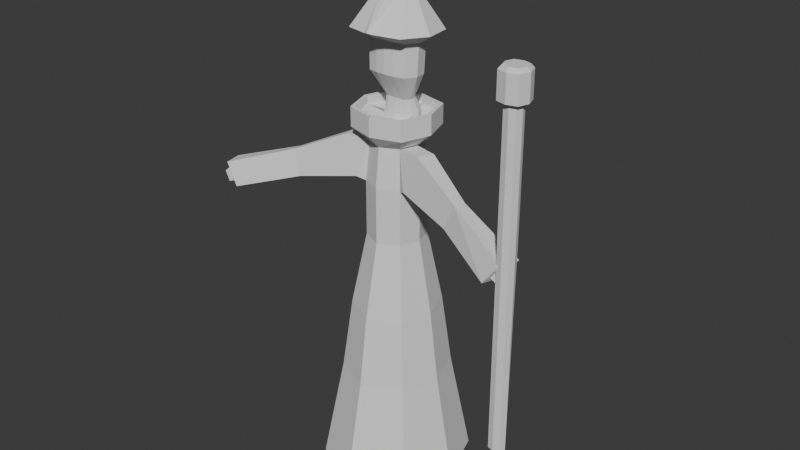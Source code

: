 # Source: Wizard_Pre_Rig.blend  (saved by Blender 4.3.34; exported with 4.5.12 LTS)
import bpy
from mathutils import Matrix  # noqa: F401  (used for matrix-valued properties, if any)

bpy.ops.wm.read_factory_settings(use_empty=True)
scene = bpy.context.scene
scene.name = 'Scene'

# ---- collections
col_collection = bpy.data.collections.new('Collection'); scene.collection.children.link(col_collection)

# ---- world
world_world = bpy.data.worlds.new('World'); scene.world = world_world
world_world.use_nodes = True; world_world.node_tree.nodes.clear()
_N = world_world.node_tree.nodes; _L = world_world.node_tree.links
n0 = _N.new('ShaderNodeOutputWorld'); n0.name = 'World Output'; n0.location = (300, 300)
n1 = _N.new('ShaderNodeBackground'); n1.name = 'Background'; n1.location = (10, 300)
n1.inputs[0].default_value = (0.05088, 0.05088, 0.05088, 1.0)
_L.new(n1.outputs[0], n0.inputs[0])
n0.is_active_output = True
world_world.color = (0.05088, 0.05088, 0.05088)
world_world.sun_shadow_jitter_overblur = 0.0

# ---- meshes
me_cube_007 = bpy.data.meshes.new('Cube.007')
me_cube_007.from_pydata([(1.0, -1.0, -1.0), (0.7194, -0.7194, 1.0), (1.0, 1.0, -1.0), (0.7194, 0.7194, 1.0), (1.325, 0.0, -1.0), (0.9533, 0.0, 1.0), (0.0, 1.467, -1.0), (0.0, 1.056, 1.0), (0.0, -1.467, -1.0), (0.0, -1.056, 1.0), (0.0, 0.0, -1.0), (0.0, 0.8598, 2.347), (0.5859, 0.5859, 2.347), (0.7764, 2.563e-09, 2.347), (0.5859, -0.5859, 2.347), (0.0, -0.8598, 2.347), (0.0, 0.5636, 3.738), (0.3841, 0.3841, 3.738), (0.5089, -6.001e-10, 3.738), (0.3841, -0.3841, 3.738), (0.0, -0.5636, 3.738), (0.0, 0.5636, 4.776), (0.3841, 0.3841, 4.776), (0.5089, -6.001e-10, 4.776), (0.3841, -0.3841, 4.776), (0.0, -0.5636, 4.776), (0.0, 0.4858, 5.531), (0.3311, 0.3311, 5.531), (0.4387, -1.48e-09, 5.531), (0.3311, -0.3311, 5.531), (0.0, -0.4858, 5.531), (0.6428, -0.09469, 4.798), (0.0, 0.6951, 5.785), (0.5549, 0.5549, 5.785), (0.7353, -3.488e-11, 5.785), (0.5549, -0.5549, 5.785), (0.0, -0.7238, 5.785), (0.0, 0.6951, 6.009), (0.5282, -0.4788, 4.847), (0.8778, -0.09469, 5.518), (0.779, -0.4257, 5.56), (1.686, -0.5042, 4.597), (1.611, -0.7556, 4.629), (1.84, -0.5042, 5.068), (1.775, -0.7209, 5.096), (2.908, -0.9335, 4.327), (2.841, -1.158, 4.341), (3.06, -0.9335, 4.555), (3.003, -1.123, 4.568), (2.882, -0.8406, 4.241), (2.755, -1.265, 4.267), (3.141, -0.8406, 4.63), (3.032, -1.206, 4.654), (3.081, -1.015, 4.251), (3.032, -1.182, 4.261), (3.194, -1.015, 4.42), (3.152, -1.156, 4.429), (0.0, 0.6951, 5.98), (0.5549, 0.5549, 5.98), (0.7353, -3.488e-11, 5.98), (0.5549, -0.5549, 5.98), (0.0, -0.7238, 5.98), (0.4983, 0.5049, 6.009), (0.6625, -3.488e-11, 6.009), (0.4983, -0.5049, 6.009), (0.0, -0.7238, 6.009), (0.5549, 0.5549, 6.009), (0.0692, 0.5864, 6.009), (0.7353, -3.488e-11, 6.009), (0.5549, -0.5549, 6.009), (0.0692, -3.488e-11, 6.009), (0.0692, -0.6151, 6.009), (0.0, 0.6951, 6.151), (0.5549, 0.5549, 6.151), (0.7353, -3.488e-11, 6.151), (0.5549, -0.5549, 6.151), (0.0, -0.7238, 6.151), (0.0692, 0.5864, 6.151), (0.4983, 0.5049, 6.151), (0.6625, -3.488e-11, 6.151), (0.4983, -0.5049, 6.151), (0.0692, -0.6151, 6.151), (0.0692, -3.488e-11, 6.009), (0.6625, -3.488e-11, 6.009), (0.0692, 0.5864, 6.009), (0.4983, 0.5049, 6.009), (0.0, 0.268, 5.554), (0.259, 0.2208, 5.554), (0.245, 0.2068, 5.752), (0.0, 0.2475, 5.752), (0.1761, 0.1197, 5.878), (0.3322, 0.1197, 5.878), (0.1761, 0.3053, 5.878), (0.1761, -0.06592, 5.878), (0.2891, -0.01313, 5.878), (0.0, 0.3339, 5.878), (0.0, -0.09453, 5.878), (0.1761, 0.1197, 5.878), (0.3322, 0.1197, 5.878), (0.1761, 0.3053, 5.878), (0.2891, 0.2526, 5.878), (0.0, 0.3019, 5.695), (0.2649, 0.2546, 5.695), (0.251, 0.2407, 5.894), (0.0, 0.2814, 5.894), (0.1821, 0.1536, 6.02), (0.3382, 0.1536, 6.02), (0.1821, 0.3392, 6.02), (0.1821, -0.03205, 6.02), (0.295, 0.02073, 6.02), (0.0, 0.3678, 6.02), (0.1821, 0.154, 6.055), (0.0, -0.06066, 6.02), (0.1821, 0.1536, 6.02), (0.3382, 0.1536, 6.02), (0.1821, 0.3392, 6.02), (0.295, 0.2864, 6.02), (0.1821, 0.1536, 6.02), (0.3382, 0.1536, 6.02), (0.1821, 0.3392, 6.02), (0.1821, -0.03205, 6.02), (0.295, 0.02073, 6.02), (0.0, 0.3678, 6.02), (0.0, -0.06066, 6.02), (0.1821, 0.1536, 6.02), (0.3382, 0.1536, 6.02), (0.1821, 0.3392, 6.02), (0.295, 0.2864, 6.02), (0.3382, 0.154, 6.055), (0.1821, 0.3348, 6.097), (0.1821, -0.02685, 6.013), (0.295, 0.02457, 6.025), (0.0, 0.3627, 6.104), (0.2119, -0.01649, 6.762), (0.0, -0.05471, 6.007), (0.1821, 0.154, 6.055), (0.3382, 0.154, 6.055), (0.1821, 0.3348, 6.097), (0.295, 0.2834, 6.085), (0.1818, 0.1024, 6.305), (0.2754, 0.1024, 6.305), (0.1818, 0.2109, 6.33), (0.1818, -0.00606, 6.28), (0.2495, 0.02479, 6.287), (0.0, 0.2276, 6.334), (0.2318, 0.003459, 7.337), (0.0, -0.02278, 6.276), (0.1818, 0.1024, 6.305), (0.2754, 0.1024, 6.305), (0.1818, 0.2109, 6.33), (0.2495, 0.1801, 6.323), (0.4718, -0.05323, 6.754), (0.2552, 0.2926, 6.75), (0.1685, -0.3255, 6.774), (0.3689, -0.2642, 6.765), (0.0, 0.3703, 6.755), (0.1785, -0.009294, 7.524), (0.0, -0.3431, 6.782), (0.2119, -0.01649, 6.762), (0.4718, -0.05323, 6.754), (0.2552, 0.2926, 6.75), (0.4309, 0.1781, 6.748), (0.4917, -0.03328, 7.329), (0.2751, 0.3125, 7.325), (0.1884, -0.3056, 7.348), (0.3888, -0.2443, 7.34), (0.0, 0.3902, 7.329), (0.0, -0.3231, 7.357), (0.2318, 0.003459, 7.337), (0.4917, -0.03328, 7.329), (0.2751, 0.3125, 7.325), (0.4508, 0.1981, 7.323), (0.7684, -0.09266, 7.507), (0.2768, 0.6921, 7.498), (0.08015, -0.7107, 7.551), (0.5348, -0.5715, 7.531), (-9.429e-10, 0.8685, 7.508), (0.2263, 0.06317, 8.418), (-9.429e-10, -0.7504, 7.57), (0.1785, -0.009294, 7.524), (0.7684, -0.09266, 7.507), (0.2768, 0.6921, 7.498), (0.6755, 0.4323, 7.493), (0.2064, 0.03912, 8.037), (0.4336, 0.006999, 8.031), (0.2443, 0.3093, 8.027), (0.1685, -0.2311, 8.048), (0.3436, -0.1775, 8.04), (1.07e-10, 0.3773, 8.031), (2.805e-09, 0.09099, 8.795), (1.07e-10, -0.2464, 8.055), (0.2064, 0.03912, 8.037), (0.4336, 0.006999, 8.031), (0.2443, 0.3093, 8.027), (0.3979, 0.2092, 8.025), (0.3305, 0.04844, 8.415), (0.2437, 0.1871, 8.413), (0.209, -0.06074, 8.423), (0.2893, -0.03616, 8.419), (1.07e-10, 0.2183, 8.415), (1.07e-10, -0.06776, 8.426), (0.2263, 0.06317, 8.418), (0.3305, 0.04844, 8.415), (0.2437, 0.1871, 8.413), (0.3141, 0.1412, 8.413), (-1.0, -1.0, -1.0), (-0.7194, -0.7194, 1.0), (-1.0, 1.0, -1.0), (-0.7194, 0.7194, 1.0), (-1.325, 0.0, -1.0), (-0.9533, 0.0, 1.0), (-0.5859, 0.5859, 2.347), (-0.7764, 2.563e-09, 2.347), (-0.5859, -0.5859, 2.347), (-0.3841, 0.3841, 3.738), (-0.5089, -6.001e-10, 3.738), (-0.3841, -0.3841, 3.738), (-0.3841, 0.3841, 4.776), (-0.5089, -6.001e-10, 4.776), (-0.3841, -0.3841, 4.776), (-0.3311, 0.3311, 5.531), (-0.4387, -1.48e-09, 5.531), (-0.3311, -0.3311, 5.531), (-0.6428, -0.09469, 4.798), (-0.5549, 0.5549, 5.785), (-0.7353, -3.488e-11, 5.785), (-0.5549, -0.5549, 5.785), (-0.5282, -0.4788, 4.847), (-0.8778, -0.09469, 5.518), (-0.779, -0.4257, 5.56), (-1.686, -0.5042, 4.597), (-1.611, -0.7556, 4.629), (-1.84, -0.5042, 5.068), (-1.775, -0.7209, 5.096), (-2.908, -0.9335, 4.327), (-2.841, -1.158, 4.341), (-3.06, -0.9335, 4.555), (-3.003, -1.123, 4.568), (-2.882, -0.8406, 4.241), (-2.755, -1.265, 4.267), (-3.141, -0.8406, 4.63), (-3.032, -1.206, 4.654), (-3.081, -1.015, 4.251), (-3.032, -1.182, 4.261), (-3.194, -1.015, 4.42), (-3.152, -1.156, 4.429), (-0.5549, 0.5549, 5.98), (-0.7353, -3.488e-11, 5.98), (-0.5549, -0.5549, 5.98), (-0.4983, 0.5049, 6.009), (-0.6625, -3.488e-11, 6.009), (-0.4983, -0.5049, 6.009), (-0.5549, 0.5549, 6.009), (-0.0692, 0.5864, 6.009), (-0.7353, -3.488e-11, 6.009), (-0.5549, -0.5549, 6.009), (-0.0692, -3.488e-11, 6.009), (-0.0692, -0.6151, 6.009), (-0.5549, 0.5549, 6.151), (-0.7353, -3.488e-11, 6.151), (-0.5549, -0.5549, 6.151), (-0.0692, 0.5864, 6.151), (-0.4983, 0.5049, 6.151), (-0.6625, -3.488e-11, 6.151), (-0.4983, -0.5049, 6.151), (-0.0692, -0.6151, 6.151), (-0.0692, -3.488e-11, 6.009), (-0.6625, -3.488e-11, 6.009), (-0.0692, 0.5864, 6.009), (-0.4983, 0.5049, 6.009), (-0.259, 0.2208, 5.554), (-0.245, 0.2068, 5.752), (-0.1761, 0.1197, 5.878), (-0.3322, 0.1197, 5.878), (-0.1761, 0.3053, 5.878), (-0.1761, -0.06592, 5.878), (-0.2891, -0.01313, 5.878), (-0.1761, 0.1197, 5.878), (-0.3322, 0.1197, 5.878), (-0.1761, 0.3053, 5.878), (-0.2891, 0.2526, 5.878), (-0.2649, 0.2546, 5.695), (-0.251, 0.2407, 5.894), (-0.1821, 0.1536, 6.02), (-0.3382, 0.1536, 6.02), (-0.1821, 0.3392, 6.02), (-0.1821, -0.03205, 6.02), (-0.295, 0.02073, 6.02), (-0.1821, 0.154, 6.055), (-0.1821, 0.1536, 6.02), (-0.3382, 0.1536, 6.02), (-0.1821, 0.3392, 6.02), (-0.295, 0.2864, 6.02), (-0.1821, 0.1536, 6.02), (-0.3382, 0.1536, 6.02), (-0.1821, 0.3392, 6.02), (-0.1821, -0.03205, 6.02), (-0.295, 0.02073, 6.02), (-0.1821, 0.1536, 6.02), (-0.3382, 0.1536, 6.02), (-0.1821, 0.3392, 6.02), (-0.295, 0.2864, 6.02), (-0.3382, 0.154, 6.055), (-0.1821, 0.3348, 6.097), (-0.1821, -0.02685, 6.013), (-0.295, 0.02457, 6.025), (-0.2119, -0.01649, 6.762), (-0.1821, 0.154, 6.055), (-0.3382, 0.154, 6.055), (-0.1821, 0.3348, 6.097), (-0.295, 0.2834, 6.085), (-0.1818, 0.1024, 6.305), (-0.2754, 0.1024, 6.305), (-0.1818, 0.2109, 6.33), (-0.1818, -0.00606, 6.28), (-0.2495, 0.02479, 6.287), (-0.2318, 0.003459, 7.337), (-0.1818, 0.1024, 6.305), (-0.2754, 0.1024, 6.305), (-0.1818, 0.2109, 6.33), (-0.2495, 0.1801, 6.323), (-0.4718, -0.05323, 6.754), (-0.2552, 0.2926, 6.75), (-0.1685, -0.3255, 6.774), (-0.3689, -0.2642, 6.765), (-0.1785, -0.009294, 7.524), (-0.2119, -0.01649, 6.762), (-0.4718, -0.05323, 6.754), (-0.2552, 0.2926, 6.75), (-0.4309, 0.1781, 6.748), (-0.4917, -0.03328, 7.329), (-0.2751, 0.3125, 7.325), (-0.1884, -0.3056, 7.348), (-0.3888, -0.2443, 7.34), (-0.2318, 0.003459, 7.337), (-0.4917, -0.03328, 7.329), (-0.2751, 0.3125, 7.325), (-0.4508, 0.1981, 7.323), (-0.7684, -0.09266, 7.507), (-0.2768, 0.6921, 7.498), (-0.08015, -0.7107, 7.551), (-0.5348, -0.5715, 7.531), (-0.2263, 0.06317, 8.418), (-0.1785, -0.009294, 7.524), (-0.7684, -0.09266, 7.507), (-0.2768, 0.6921, 7.498), (-0.6755, 0.4323, 7.493), (-0.2064, 0.03912, 8.037), (-0.4336, 0.006999, 8.031), (-0.2443, 0.3093, 8.027), (-0.1685, -0.2311, 8.048), (-0.3436, -0.1775, 8.04), (-0.2064, 0.03912, 8.037), (-0.4336, 0.006999, 8.031), (-0.2443, 0.3093, 8.027), (-0.3979, 0.2092, 8.025), (-0.3305, 0.04844, 8.415), (-0.2437, 0.1871, 8.413), (-0.209, -0.06074, 8.423), (-0.2893, -0.03616, 8.419), (-0.2263, 0.06317, 8.418), (-0.3305, 0.04844, 8.415), (-0.2437, 0.1871, 8.413), (-0.3141, 0.1412, 8.413)], [], [(6, 7, 3, 2), (4, 5, 1, 0), (10, 4, 0, 8), (1, 5, 13, 14), (6, 2, 4, 10), (2, 3, 5, 4), (9, 1, 14, 15), (3, 7, 11, 12), (0, 1, 9, 8), (14, 13, 18, 19), (5, 3, 12, 13), (19, 18, 23, 24), (20, 19, 24, 25), (17, 16, 21, 22), (13, 12, 17, 18), (12, 11, 16, 17), (15, 14, 19, 20), (63, 70, 90, 91), (23, 22, 27, 28), (18, 17, 22, 23), (29, 28, 34, 35), (30, 29, 35, 36), (27, 26, 32, 33), (25, 24, 29, 30), (23, 28, 39, 31), (36, 35, 60, 61), (35, 34, 59, 60), (28, 27, 33, 34), (39, 40, 44, 43), (24, 23, 31, 38), (28, 29, 40, 39), (29, 24, 38, 40), (44, 42, 50, 52), (38, 31, 41, 42), (40, 38, 42, 44), (31, 39, 43, 41), (47, 48, 56, 55), (41, 43, 51, 49), (43, 44, 52, 51), (42, 41, 49, 50), (45, 46, 50, 49), (47, 45, 49, 51), (48, 47, 51, 52), (46, 48, 52, 50), (54, 53, 55, 56), (46, 45, 53, 54), (48, 46, 54, 56), (45, 47, 55, 53), (59, 58, 66, 68), (61, 60, 69, 65), (34, 33, 58, 59), (33, 32, 57, 58), (67, 70, 82, 84), (67, 37, 95, 92), (58, 57, 37, 66), (60, 59, 68, 69), (68, 66, 73, 74), (62, 63, 79, 78), (69, 68, 74, 75), (63, 64, 80, 79), (26, 27, 88, 89), (83, 85, 100, 98), (77, 78, 73, 72), (79, 80, 75, 74), (78, 79, 74, 73), (80, 81, 76, 75), (37, 67, 77, 72), (64, 71, 81, 80), (71, 65, 76, 81), (67, 62, 78, 77), (66, 37, 72, 73), (65, 69, 75, 76), (22, 21, 86, 87), (70, 63, 83, 82), (63, 62, 85, 83), (62, 67, 84, 85), (89, 88, 103, 104), (98, 100, 116, 114), (100, 99, 115, 116), (88, 87, 102, 103), (93, 94, 109, 108), (64, 63, 91, 94), (70, 67, 92, 90), (82, 83, 98, 97), (27, 22, 87, 88), (65, 71, 93, 96), (71, 64, 94, 93), (84, 82, 97, 99), (85, 84, 99, 100), (102, 101, 104, 103), (108, 109, 121, 120), (107, 110, 122, 119), (106, 105, 117, 118), (113, 114, 125, 124), (92, 95, 110, 107), (91, 90, 105, 106), (96, 93, 108, 112), (90, 92, 107, 105), (97, 98, 114, 113), (94, 91, 106, 109), (87, 86, 101, 102), (99, 97, 113, 115), (119, 122, 132, 129), (118, 117, 111, 128), (124, 125, 136, 135), (121, 118, 128, 131), (115, 113, 124, 126), (105, 107, 119, 117), (112, 108, 120, 123), (116, 115, 126, 127), (114, 116, 127, 125), (109, 106, 118, 121), (135, 136, 148, 147), (131, 128, 140, 143), (128, 111, 139, 140), (136, 138, 150, 148), (120, 121, 131, 130), (126, 124, 135, 137), (117, 119, 129, 111), (123, 120, 130, 134), (127, 126, 137, 138), (125, 127, 138, 136), (148, 150, 161, 159), (150, 149, 160, 161), (146, 142, 153, 157), (139, 141, 152, 133), (129, 132, 144, 141), (130, 131, 143, 142), (137, 135, 147, 149), (111, 129, 141, 139), (134, 130, 142, 146), (138, 137, 149, 150), (157, 153, 164, 167), (133, 152, 163, 145), (160, 158, 168, 170), (153, 154, 165, 164), (143, 140, 151, 154), (147, 148, 159, 158), (140, 139, 133, 151), (141, 144, 155, 152), (142, 143, 154, 153), (149, 147, 158, 160), (164, 165, 175, 174), (163, 166, 176, 173), (162, 145, 156, 172), (168, 169, 180, 179), (161, 160, 170, 171), (159, 161, 171, 169), (151, 133, 145, 162), (154, 151, 162, 165), (158, 159, 169, 168), (152, 155, 166, 163), (174, 175, 187, 186), (173, 176, 188, 185), (172, 156, 183, 184), (179, 180, 192, 191), (170, 168, 179, 181), (145, 163, 173, 156), (167, 164, 174, 178), (171, 170, 181, 182), (169, 171, 182, 180), (165, 162, 172, 175), (191, 192, 202, 201), (187, 184, 195, 198), (192, 194, 204, 202), (194, 193, 203, 204), (181, 179, 191, 193), (156, 173, 185, 183), (178, 174, 186, 190), (182, 181, 193, 194), (180, 182, 194, 192), (175, 172, 184, 187), (202, 204, 189), (204, 203, 189), (200, 197, 189), (177, 196, 189), (184, 183, 177, 195), (185, 188, 199, 196), (186, 187, 198, 197), (193, 191, 201, 203), (183, 185, 196, 177), (190, 186, 197, 200), (198, 195, 189), (201, 202, 189), (196, 199, 189), (195, 177, 189), (197, 198, 189), (203, 201, 189), (6, 207, 208, 7), (209, 205, 206, 210), (10, 8, 205, 209), (206, 213, 212, 210), (6, 10, 209, 207), (207, 209, 210, 208), (9, 15, 213, 206), (208, 211, 11, 7), (205, 8, 9, 206), (213, 216, 215, 212), (210, 212, 211, 208), (216, 219, 218, 215), (20, 25, 219, 216), (214, 217, 21, 16), (212, 215, 214, 211), (211, 214, 16, 11), (15, 20, 216, 213), (250, 273, 272, 256), (218, 221, 220, 217), (215, 218, 217, 214), (222, 226, 225, 221), (30, 36, 226, 222), (220, 224, 32, 26), (25, 30, 222, 219), (218, 223, 228, 221), (36, 61, 248, 226), (226, 248, 247, 225), (221, 225, 224, 220), (228, 232, 233, 229), (219, 227, 223, 218), (221, 228, 229, 222), (222, 229, 227, 219), (233, 241, 239, 231), (227, 231, 230, 223), (229, 233, 231, 227), (223, 230, 232, 228), (236, 244, 245, 237), (230, 238, 240, 232), (232, 240, 241, 233), (231, 239, 238, 230), (234, 238, 239, 235), (236, 240, 238, 234), (237, 241, 240, 236), (235, 239, 241, 237), (243, 245, 244, 242), (235, 243, 242, 234), (237, 245, 243, 235), (234, 242, 244, 236), (247, 254, 252, 246), (61, 65, 255, 248), (225, 247, 246, 224), (224, 246, 57, 32), (253, 268, 266, 256), (253, 274, 95, 37), (246, 252, 37, 57), (248, 255, 254, 247), (254, 259, 258, 252), (249, 262, 263, 250), (255, 260, 259, 254), (250, 263, 264, 251), (26, 89, 271, 220), (267, 278, 280, 269), (261, 72, 258, 262), (263, 259, 260, 264), (262, 258, 259, 263), (264, 260, 76, 265), (37, 72, 261, 253), (251, 264, 265, 257), (257, 265, 76, 65), (253, 261, 262, 249), (252, 258, 72, 37), (65, 76, 260, 255), (217, 270, 86, 21), (256, 266, 267, 250), (250, 267, 269, 249), (249, 269, 268, 253), (89, 104, 282, 271), (278, 290, 292, 280), (280, 292, 291, 279), (271, 282, 281, 270), (275, 286, 287, 276), (251, 276, 273, 250), (256, 272, 274, 253), (266, 277, 278, 267), (220, 271, 270, 217), (65, 96, 275, 257), (257, 275, 276, 251), (268, 279, 277, 266), (269, 280, 279, 268), (281, 282, 104, 101), (286, 296, 297, 287), (285, 295, 122, 110), (284, 294, 293, 283), (289, 298, 299, 290), (274, 285, 110, 95), (273, 284, 283, 272), (96, 112, 286, 275), (272, 283, 285, 274), (277, 289, 290, 278), (276, 287, 284, 273), (270, 281, 101, 86), (279, 291, 289, 277), (295, 303, 132, 122), (294, 302, 288, 293), (298, 307, 308, 299), (297, 305, 302, 294), (291, 300, 298, 289), (283, 293, 295, 285), (112, 123, 296, 286), (292, 301, 300, 291), (290, 299, 301, 292), (287, 297, 294, 284), (307, 317, 318, 308), (305, 315, 312, 302), (302, 312, 311, 288), (308, 318, 320, 310), (296, 304, 305, 297), (300, 309, 307, 298), (293, 288, 303, 295), (123, 134, 304, 296), (301, 310, 309, 300), (299, 308, 310, 301), (318, 327, 329, 320), (320, 329, 328, 319), (146, 157, 323, 314), (311, 306, 322, 313), (303, 313, 144, 132), (304, 314, 315, 305), (309, 319, 317, 307), (288, 311, 313, 303), (134, 146, 314, 304), (310, 320, 319, 309), (157, 167, 332, 323), (306, 316, 331, 322), (328, 336, 334, 326), (323, 332, 333, 324), (315, 324, 321, 312), (317, 326, 327, 318), (312, 321, 306, 311), (313, 322, 155, 144), (314, 323, 324, 315), (319, 328, 326, 317), (332, 340, 341, 333), (331, 339, 176, 166), (330, 338, 325, 316), (334, 343, 344, 335), (329, 337, 336, 328), (327, 335, 337, 329), (321, 330, 316, 306), (324, 333, 330, 321), (326, 334, 335, 327), (322, 331, 166, 155), (340, 350, 351, 341), (339, 349, 188, 176), (338, 348, 347, 325), (343, 352, 353, 344), (336, 345, 343, 334), (316, 325, 339, 331), (167, 178, 340, 332), (337, 346, 345, 336), (335, 344, 346, 337), (333, 341, 338, 330), (352, 360, 361, 353), (351, 359, 356, 348), (353, 361, 363, 355), (355, 363, 362, 354), (345, 354, 352, 343), (325, 347, 349, 339), (178, 190, 350, 340), (346, 355, 354, 345), (344, 353, 355, 346), (341, 351, 348, 338), (361, 189, 363), (363, 189, 362), (200, 189, 358), (342, 189, 357), (348, 356, 342, 347), (349, 357, 199, 188), (350, 358, 359, 351), (354, 362, 360, 352), (347, 342, 357, 349), (190, 200, 358, 350), (359, 189, 356), (360, 189, 361), (357, 189, 199), (356, 189, 342), (358, 189, 359), (362, 189, 360)])
_uv = me_cube_007.uv_layers.new(name='UVMap')
_uv.uv.foreach_set('vector', [0.375, 0.375, 0.625, 0.375, 0.625, 0.5, 0.375, 0.5, 0.375, 0.625, 0.625, 0.625, 0.625, 0.75, 0.375, 0.75, 0.25, 0.625, 0.375, 0.625, 0.375, 0.75, 0.25, 0.75, 0.625, 0.75, 0.625, 0.625, 0.625, 0.625, 0.625, 0.75, 0.25, 0.5, 0.375, 0.5, 0.375, 0.625, 0.25, 0.625, 0.375, 0.5, 0.625, 0.5, 0.625, 0.625, 0.375, 0.625, 0.625, 0.875, 0.625, 0.75, 0.625, 0.75, 0.625, 0.875, 0.625, 0.5, 0.625, 0.375, 0.625, 0.375, 0.625, 0.5, 0.375, 0.75, 0.625, 0.75, 0.625, 0.875, 0.375, 0.875, 0.625, 0.75, 0.625, 0.625, 0.625, 0.625, 0.625, 0.75, 0.625, 0.625, 0.625, 0.5, 0.625, 0.5, 0.625, 0.625, 0.625, 0.75, 0.625, 0.625, 0.625, 0.625, 0.625, 0.75, 0.625, 0.875, 0.625, 0.75, 0.625, 0.75, 0.625, 0.875, 0.625, 0.5, 0.625, 0.375, 0.625, 0.375, 0.625, 0.5, 0.625, 0.625, 0.625, 0.5, 0.625, 0.5, 0.625, 0.625, 0.625, 0.5, 0.625, 0.375, 0.625, 0.375, 0.625, 0.5, 0.625, 0.875, 0.625, 0.75, 0.625, 0.75, 0.625, 0.875, 0.6374, 0.625, 0.7382, 0.625, 0.7382, 0.625, 0.6374, 0.625, 0.625, 0.625, 0.625, 0.5, 0.625, 0.5, 0.625, 0.625, 0.625, 0.625, 0.625, 0.5, 0.625, 0.5, 0.625, 0.625, 0.625, 0.75, 0.625, 0.625, 0.625, 0.625, 0.625, 0.75, 0.625, 0.875, 0.625, 0.75, 0.625, 0.75, 0.625, 0.875, 0.625, 0.5, 0.625, 0.375, 0.625, 0.375, 0.625, 0.5, 0.625, 0.875, 0.625, 0.75, 0.625, 0.75, 0.625, 0.875, 0.625, 0.625, 0.625, 0.625, 0.625, 0.625, 0.625, 0.625, 0.625, 0.875, 0.625, 0.75, 0.625, 0.75, 0.625, 0.875, 0.625, 0.75, 0.625, 0.625, 0.625, 0.625, 0.625, 0.75, 0.625, 0.625, 0.625, 0.5, 0.625, 0.5, 0.625, 0.625, 0.625, 0.625, 0.625, 0.75, 0.625, 0.75, 0.625, 0.625, 0.625, 0.75, 0.625, 0.625, 0.625, 0.625, 0.625, 0.75, 0.625, 0.625, 0.625, 0.75, 0.625, 0.75, 0.625, 0.625, 0.625, 0.75, 0.625, 0.75, 0.625, 0.75, 0.625, 0.75, 0.625, 0.75, 0.625, 0.75, 0.625, 0.75, 0.625, 0.75, 0.625, 0.75, 0.625, 0.625, 0.625, 0.625, 0.625, 0.75, 0.625, 0.75, 0.625, 0.75, 0.625, 0.75, 0.625, 0.75, 0.625, 0.625, 0.625, 0.625, 0.625, 0.625, 0.625, 0.625, 0.625, 0.6557, 0.625, 0.719, 0.625, 0.719, 0.625, 0.6557, 0.625, 0.625, 0.625, 0.625, 0.625, 0.625, 0.625, 0.625, 0.625, 0.625, 0.625, 0.75, 0.625, 0.75, 0.625, 0.625, 0.625, 0.75, 0.625, 0.625, 0.625, 0.625, 0.625, 0.75, 0.625, 0.6536, 0.625, 0.7212, 0.625, 0.75, 0.625, 0.625, 0.625, 0.6557, 0.625, 0.6536, 0.625, 0.625, 0.625, 0.625, 0.625, 0.719, 0.625, 0.6557, 0.625, 0.625, 0.625, 0.75, 0.625, 0.7212, 0.625, 0.719, 0.625, 0.75, 0.625, 0.75, 0.625, 0.7212, 0.625, 0.6536, 0.625, 0.6557, 0.625, 0.719, 0.625, 0.7212, 0.625, 0.6536, 0.625, 0.6536, 0.625, 0.7212, 0.625, 0.719, 0.625, 0.7212, 0.625, 0.7212, 0.625, 0.719, 0.625, 0.6536, 0.625, 0.6557, 0.625, 0.6557, 0.625, 0.6536, 0.625, 0.625, 0.625, 0.5, 0.625, 0.5, 0.625, 0.625, 0.625, 0.875, 0.625, 0.75, 0.625, 0.75, 0.625, 0.875, 0.625, 0.625, 0.625, 0.5, 0.625, 0.5, 0.625, 0.625, 0.625, 0.5, 0.625, 0.375, 0.625, 0.375, 0.625, 0.5, 0.735, 0.5124, 0.7382, 0.625, 0.7382, 0.625, 0.735, 0.5124, 0.735, 0.5124, 0.75, 0.5, 0.75, 0.5, 0.735, 0.5124, 0.625, 0.5, 0.625, 0.375, 0.625, 0.375, 0.625, 0.5, 0.625, 0.75, 0.625, 0.625, 0.625, 0.625, 0.625, 0.75, 0.625, 0.625, 0.625, 0.5, 0.625, 0.5, 0.625, 0.625, 0.641, 0.516, 0.6374, 0.625, 0.6374, 0.625, 0.641, 0.516, 0.625, 0.75, 0.625, 0.625, 0.625, 0.625, 0.625, 0.75, 0.6374, 0.625, 0.641, 0.734, 0.641, 0.734, 0.6374, 0.625, 0.625, 0.375, 0.625, 0.5, 0.625, 0.5, 0.625, 0.375, 0.6374, 0.625, 0.641, 0.516, 0.641, 0.516, 0.6374, 0.625, 0.735, 0.5124, 0.641, 0.516, 0.625, 0.5, 0.75, 0.5, 0.6374, 0.625, 0.641, 0.734, 0.625, 0.75, 0.625, 0.625, 0.641, 0.516, 0.6374, 0.625, 0.625, 0.625, 0.625, 0.5, 0.641, 0.734, 0.735, 0.7376, 0.75, 0.75, 0.625, 0.75, 0.75, 0.5, 0.735, 0.5124, 0.735, 0.5124, 0.75, 0.5, 0.641, 0.734, 0.735, 0.7376, 0.735, 0.7376, 0.641, 0.734, 0.735, 0.7376, 0.75, 0.75, 0.75, 0.75, 0.735, 0.7376, 0.735, 0.5124, 0.641, 0.516, 0.641, 0.516, 0.735, 0.5124, 0.625, 0.5, 0.625, 0.375, 0.625, 0.375, 0.625, 0.5, 0.625, 0.875, 0.625, 0.75, 0.625, 0.75, 0.625, 0.875, 0.625, 0.5, 0.625, 0.375, 0.625, 0.375, 0.625, 0.5, 0.7382, 0.625, 0.6374, 0.625, 0.6374, 0.625, 0.7382, 0.625, 0.6374, 0.625, 0.641, 0.516, 0.641, 0.516, 0.6374, 0.625, 0.641, 0.516, 0.735, 0.5124, 0.735, 0.5124, 0.641, 0.516, 0.625, 0.375, 0.625, 0.5, 0.625, 0.5, 0.625, 0.375, 0.6374, 0.625, 0.641, 0.516, 0.641, 0.516, 0.6374, 0.625, 0.641, 0.516, 0.735, 0.5124, 0.735, 0.5124, 0.641, 0.516, 0.625, 0.5, 0.625, 0.5, 0.625, 0.5, 0.625, 0.5, 0.735, 0.7376, 0.641, 0.734, 0.641, 0.734, 0.735, 0.7376, 0.641, 0.734, 0.6374, 0.625, 0.6374, 0.625, 0.641, 0.734, 0.7382, 0.625, 0.735, 0.5124, 0.735, 0.5124, 0.7382, 0.625, 0.7382, 0.625, 0.6374, 0.625, 0.6374, 0.625, 0.7382, 0.625, 0.625, 0.5, 0.625, 0.5, 0.625, 0.5, 0.625, 0.5, 0.75, 0.75, 0.735, 0.7376, 0.735, 0.7376, 0.75, 0.75, 0.735, 0.7376, 0.641, 0.734, 0.641, 0.734, 0.735, 0.7376, 0.735, 0.5124, 0.7382, 0.625, 0.7382, 0.625, 0.735, 0.5124, 0.641, 0.516, 0.735, 0.5124, 0.735, 0.5124, 0.641, 0.516, 0.625, 0.5, 0.625, 0.375, 0.625, 0.375, 0.625, 0.5, 0.735, 0.7376, 0.641, 0.734, 0.641, 0.734, 0.735, 0.7376, 0.735, 0.5124, 0.75, 0.5, 0.75, 0.5, 0.735, 0.5124, 0.6374, 0.625, 0.7382, 0.625, 0.7382, 0.625, 0.6374, 0.625, 0.7382, 0.625, 0.6374, 0.625, 0.6374, 0.625, 0.7382, 0.625, 0.735, 0.5124, 0.75, 0.5, 0.75, 0.5, 0.735, 0.5124, 0.6374, 0.625, 0.7382, 0.625, 0.7382, 0.625, 0.6374, 0.625, 0.75, 0.75, 0.735, 0.7376, 0.735, 0.7376, 0.75, 0.75, 0.7382, 0.625, 0.735, 0.5124, 0.735, 0.5124, 0.7382, 0.625, 0.7382, 0.625, 0.6374, 0.625, 0.6374, 0.625, 0.7382, 0.625, 0.641, 0.734, 0.6374, 0.625, 0.6374, 0.625, 0.641, 0.734, 0.625, 0.5, 0.625, 0.375, 0.625, 0.375, 0.625, 0.5, 0.735, 0.5124, 0.7382, 0.625, 0.7382, 0.625, 0.735, 0.5124, 0.735, 0.5124, 0.75, 0.5, 0.75, 0.5, 0.735, 0.5124, 0.6374, 0.625, 0.7382, 0.625, 0.7382, 0.625, 0.6374, 0.625, 0.7382, 0.625, 0.6374, 0.625, 0.6374, 0.625, 0.7382, 0.625, 0.641, 0.734, 0.6374, 0.625, 0.6374, 0.625, 0.641, 0.734, 0.735, 0.5124, 0.7382, 0.625, 0.7382, 0.625, 0.735, 0.5124, 0.7382, 0.625, 0.735, 0.5124, 0.735, 0.5124, 0.7382, 0.625, 0.75, 0.75, 0.735, 0.7376, 0.735, 0.7376, 0.75, 0.75, 0.641, 0.516, 0.735, 0.5124, 0.735, 0.5124, 0.641, 0.516, 0.6374, 0.625, 0.641, 0.516, 0.641, 0.516, 0.6374, 0.625, 0.641, 0.734, 0.6374, 0.625, 0.6374, 0.625, 0.641, 0.734, 0.7382, 0.625, 0.6374, 0.625, 0.6374, 0.625, 0.7382, 0.625, 0.641, 0.734, 0.6374, 0.625, 0.6374, 0.625, 0.641, 0.734, 0.6374, 0.625, 0.7382, 0.625, 0.7382, 0.625, 0.6374, 0.625, 0.6374, 0.625, 0.641, 0.516, 0.641, 0.516, 0.6374, 0.625, 0.735, 0.7376, 0.641, 0.734, 0.641, 0.734, 0.735, 0.7376, 0.735, 0.5124, 0.7382, 0.625, 0.7382, 0.625, 0.735, 0.5124, 0.7382, 0.625, 0.735, 0.5124, 0.735, 0.5124, 0.7382, 0.625, 0.75, 0.75, 0.735, 0.7376, 0.735, 0.7376, 0.75, 0.75, 0.641, 0.516, 0.735, 0.5124, 0.735, 0.5124, 0.641, 0.516, 0.6374, 0.625, 0.641, 0.516, 0.641, 0.516, 0.6374, 0.625, 0.6374, 0.625, 0.641, 0.516, 0.641, 0.516, 0.6374, 0.625, 0.641, 0.516, 0.735, 0.5124, 0.735, 0.5124, 0.641, 0.516, 0.75, 0.75, 0.735, 0.7376, 0.735, 0.7376, 0.75, 0.75, 0.7382, 0.625, 0.735, 0.5124, 0.735, 0.5124, 0.7382, 0.625, 0.735, 0.5124, 0.75, 0.5, 0.75, 0.5, 0.735, 0.5124, 0.735, 0.7376, 0.641, 0.734, 0.641, 0.734, 0.735, 0.7376, 0.735, 0.5124, 0.7382, 0.625, 0.7382, 0.625, 0.735, 0.5124, 0.7382, 0.625, 0.735, 0.5124, 0.735, 0.5124, 0.7382, 0.625, 0.75, 0.75, 0.735, 0.7376, 0.735, 0.7376, 0.75, 0.75, 0.641, 0.516, 0.735, 0.5124, 0.735, 0.5124, 0.641, 0.516, 0.75, 0.75, 0.735, 0.7376, 0.735, 0.7376, 0.75, 0.75, 0.7382, 0.625, 0.735, 0.5124, 0.735, 0.5124, 0.7382, 0.625, 0.735, 0.5124, 0.7382, 0.625, 0.7382, 0.625, 0.735, 0.5124, 0.735, 0.7376, 0.641, 0.734, 0.641, 0.734, 0.735, 0.7376, 0.641, 0.734, 0.6374, 0.625, 0.6374, 0.625, 0.641, 0.734, 0.7382, 0.625, 0.6374, 0.625, 0.6374, 0.625, 0.7382, 0.625, 0.6374, 0.625, 0.7382, 0.625, 0.7382, 0.625, 0.6374, 0.625, 0.735, 0.5124, 0.75, 0.5, 0.75, 0.5, 0.735, 0.5124, 0.735, 0.7376, 0.641, 0.734, 0.641, 0.734, 0.735, 0.7376, 0.735, 0.5124, 0.7382, 0.625, 0.7382, 0.625, 0.735, 0.5124, 0.735, 0.7376, 0.641, 0.734, 0.641, 0.734, 0.735, 0.7376, 0.735, 0.5124, 0.75, 0.5, 0.75, 0.5, 0.735, 0.5124, 0.6374, 0.625, 0.7382, 0.625, 0.7382, 0.625, 0.6374, 0.625, 0.7382, 0.625, 0.6374, 0.625, 0.6374, 0.625, 0.7382, 0.625, 0.641, 0.516, 0.735, 0.5124, 0.735, 0.5124, 0.641, 0.516, 0.6374, 0.625, 0.641, 0.516, 0.641, 0.516, 0.6374, 0.625, 0.6374, 0.625, 0.7382, 0.625, 0.7382, 0.625, 0.6374, 0.625, 0.641, 0.734, 0.6374, 0.625, 0.6374, 0.625, 0.641, 0.734, 0.7382, 0.625, 0.6374, 0.625, 0.6374, 0.625, 0.7382, 0.625, 0.735, 0.5124, 0.75, 0.5, 0.75, 0.5, 0.735, 0.5124, 0.735, 0.7376, 0.641, 0.734, 0.641, 0.734, 0.735, 0.7376, 0.735, 0.5124, 0.75, 0.5, 0.75, 0.5, 0.735, 0.5124, 0.6374, 0.625, 0.7382, 0.625, 0.7382, 0.625, 0.6374, 0.625, 0.7382, 0.625, 0.6374, 0.625, 0.6374, 0.625, 0.7382, 0.625, 0.735, 0.5124, 0.7382, 0.625, 0.7382, 0.625, 0.735, 0.5124, 0.7382, 0.625, 0.735, 0.5124, 0.735, 0.5124, 0.7382, 0.625, 0.75, 0.75, 0.735, 0.7376, 0.735, 0.7376, 0.75, 0.75, 0.641, 0.516, 0.735, 0.5124, 0.735, 0.5124, 0.641, 0.516, 0.6374, 0.625, 0.641, 0.516, 0.641, 0.516, 0.6374, 0.625, 0.641, 0.734, 0.6374, 0.625, 0.6374, 0.625, 0.641, 0.734, 0.7382, 0.625, 0.6374, 0.625, 0.6374, 0.625, 0.7382, 0.625, 0.641, 0.734, 0.6374, 0.625, 0.6374, 0.625, 0.641, 0.734, 0.6374, 0.625, 0.641, 0.516, 0.641, 0.516, 0.6374, 0.625, 0.641, 0.516, 0.735, 0.5124, 0.735, 0.5124, 0.641, 0.516, 0.735, 0.5124, 0.7382, 0.625, 0.7382, 0.625, 0.735, 0.5124, 0.7382, 0.625, 0.735, 0.5124, 0.735, 0.5124, 0.7382, 0.625, 0.75, 0.75, 0.735, 0.7376, 0.735, 0.7376, 0.75, 0.75, 0.641, 0.516, 0.735, 0.5124, 0.735, 0.5124, 0.641, 0.516, 0.6374, 0.625, 0.641, 0.516, 0.641, 0.516, 0.6374, 0.625, 0.641, 0.734, 0.6374, 0.625, 0.6374, 0.625, 0.641, 0.734, 0.6374, 0.625, 0.641, 0.516, 0.6374, 0.625, 0.641, 0.516, 0.735, 0.5124, 0.641, 0.516, 0.75, 0.75, 0.735, 0.7376, 0.75, 0.75, 0.7382, 0.625, 0.735, 0.5124, 0.7382, 0.625, 0.6374, 0.625, 0.7382, 0.625, 0.7382, 0.625, 0.6374, 0.625, 0.735, 0.5124, 0.75, 0.5, 0.75, 0.5, 0.735, 0.5124, 0.735, 0.7376, 0.641, 0.734, 0.641, 0.734, 0.735, 0.7376, 0.735, 0.5124, 0.7382, 0.625, 0.7382, 0.625, 0.735, 0.5124, 0.7382, 0.625, 0.735, 0.5124, 0.735, 0.5124, 0.7382, 0.625, 0.75, 0.75, 0.735, 0.7376, 0.735, 0.7376, 0.75, 0.75, 0.641, 0.734, 0.6374, 0.625, 0.641, 0.734, 0.7382, 0.625, 0.6374, 0.625, 0.7382, 0.625, 0.735, 0.5124, 0.75, 0.5, 0.735, 0.5124, 0.6374, 0.625, 0.7382, 0.625, 0.6374, 0.625, 0.735, 0.7376, 0.641, 0.734, 0.735, 0.7376, 0.735, 0.5124, 0.7382, 0.625, 0.735, 0.5124, 0.375, 0.375, 0.375, 0.5, 0.625, 0.5, 0.625, 0.375, 0.375, 0.625, 0.375, 0.75, 0.625, 0.75, 0.625, 0.625, 0.25, 0.625, 0.25, 0.75, 0.375, 0.75, 0.375, 0.625, 0.625, 0.75, 0.625, 0.75, 0.625, 0.625, 0.625, 0.625, 0.25, 0.5, 0.25, 0.625, 0.375, 0.625, 0.375, 0.5, 0.375, 0.5, 0.375, 0.625, 0.625, 0.625, 0.625, 0.5, 0.625, 0.875, 0.625, 0.875, 0.625, 0.75, 0.625, 0.75, 0.625, 0.5, 0.625, 0.5, 0.625, 0.375, 0.625, 0.375, 0.375, 0.75, 0.375, 0.875, 0.625, 0.875, 0.625, 0.75, 0.625, 0.75, 0.625, 0.75, 0.625, 0.625, 0.625, 0.625, 0.625, 0.625, 0.625, 0.625, 0.625, 0.5, 0.625, 0.5, 0.625, 0.75, 0.625, 0.75, 0.625, 0.625, 0.625, 0.625, 0.625, 0.875, 0.625, 0.875, 0.625, 0.75, 0.625, 0.75, 0.625, 0.5, 0.625, 0.5, 0.625, 0.375, 0.625, 0.375, 0.625, 0.625, 0.625, 0.625, 0.625, 0.5, 0.625, 0.5, 0.625, 0.5, 0.625, 0.5, 0.625, 0.375, 0.625, 0.375, 0.625, 0.875, 0.625, 0.875, 0.625, 0.75, 0.625, 0.75, 0.6374, 0.625, 0.6374, 0.625, 0.7382, 0.625, 0.7382, 0.625, 0.625, 0.625, 0.625, 0.625, 0.625, 0.5, 0.625, 0.5, 0.625, 0.625, 0.625, 0.625, 0.625, 0.5, 0.625, 0.5, 0.625, 0.75, 0.625, 0.75, 0.625, 0.625, 0.625, 0.625, 0.625, 0.875, 0.625, 0.875, 0.625, 0.75, 0.625, 0.75, 0.625, 0.5, 0.625, 0.5, 0.625, 0.375, 0.625, 0.375, 0.625, 0.875, 0.625, 0.875, 0.625, 0.75, 0.625, 0.75, 0.625, 0.625, 0.625, 0.625, 0.625, 0.625, 0.625, 0.625, 0.625, 0.875, 0.625, 0.875, 0.625, 0.75, 0.625, 0.75, 0.625, 0.75, 0.625, 0.75, 0.625, 0.625, 0.625, 0.625, 0.625, 0.625, 0.625, 0.625, 0.625, 0.5, 0.625, 0.5, 0.625, 0.625, 0.625, 0.625, 0.625, 0.75, 0.625, 0.75, 0.625, 0.75, 0.625, 0.75, 0.625, 0.625, 0.625, 0.625, 0.625, 0.625, 0.625, 0.625, 0.625, 0.75, 0.625, 0.75, 0.625, 0.75, 0.625, 0.75, 0.625, 0.75, 0.625, 0.75, 0.625, 0.75, 0.625, 0.75, 0.625, 0.75, 0.625, 0.75, 0.625, 0.75, 0.625, 0.75, 0.625, 0.625, 0.625, 0.625, 0.625, 0.75, 0.625, 0.75, 0.625, 0.75, 0.625, 0.75, 0.625, 0.625, 0.625, 0.625, 0.625, 0.625, 0.625, 0.625, 0.625, 0.6557, 0.625, 0.6557, 0.625, 0.719, 0.625, 0.719, 0.625, 0.625, 0.625, 0.625, 0.625, 0.625, 0.625, 0.625, 0.625, 0.625, 0.625, 0.625, 0.625, 0.75, 0.625, 0.75, 0.625, 0.75, 0.625, 0.75, 0.625, 0.625, 0.625, 0.625, 0.625, 0.6536, 0.625, 0.625, 0.625, 0.75, 0.625, 0.7212, 0.625, 0.6557, 0.625, 0.625, 0.625, 0.625, 0.625, 0.6536, 0.625, 0.719, 0.625, 0.75, 0.625, 0.625, 0.625, 0.6557, 0.625, 0.7212, 0.625, 0.75, 0.625, 0.75, 0.625, 0.719, 0.625, 0.7212, 0.625, 0.719, 0.625, 0.6557, 0.625, 0.6536, 0.625, 0.7212, 0.625, 0.7212, 0.625, 0.6536, 0.625, 0.6536, 0.625, 0.719, 0.625, 0.719, 0.625, 0.7212, 0.625, 0.7212, 0.625, 0.6536, 0.625, 0.6536, 0.625, 0.6557, 0.625, 0.6557, 0.625, 0.625, 0.625, 0.625, 0.625, 0.5, 0.625, 0.5, 0.625, 0.875, 0.625, 0.875, 0.625, 0.75, 0.625, 0.75, 0.625, 0.625, 0.625, 0.625, 0.625, 0.5, 0.625, 0.5, 0.625, 0.5, 0.625, 0.5, 0.625, 0.375, 0.625, 0.375, 0.735, 0.5124, 0.735, 0.5124, 0.7382, 0.625, 0.7382, 0.625, 0.735, 0.5124, 0.735, 0.5124, 0.75, 0.5, 0.75, 0.5, 0.625, 0.5, 0.625, 0.5, 0.625, 0.375, 0.625, 0.375, 0.625, 0.75, 0.625, 0.75, 0.625, 0.625, 0.625, 0.625, 0.625, 0.625, 0.625, 0.625, 0.625, 0.5, 0.625, 0.5, 0.641, 0.516, 0.641, 0.516, 0.6374, 0.625, 0.6374, 0.625, 0.625, 0.75, 0.625, 0.75, 0.625, 0.625, 0.625, 0.625, 0.6374, 0.625, 0.6374, 0.625, 0.641, 0.734, 0.641, 0.734, 0.625, 0.375, 0.625, 0.375, 0.625, 0.5, 0.625, 0.5, 0.6374, 0.625, 0.6374, 0.625, 0.641, 0.516, 0.641, 0.516, 0.735, 0.5124, 0.75, 0.5, 0.625, 0.5, 0.641, 0.516, 0.6374, 0.625, 0.625, 0.625, 0.625, 0.75, 0.641, 0.734, 0.641, 0.516, 0.625, 0.5, 0.625, 0.625, 0.6374, 0.625, 0.641, 0.734, 0.625, 0.75, 0.75, 0.75, 0.735, 0.7376, 0.75, 0.5, 0.75, 0.5, 0.735, 0.5124, 0.735, 0.5124, 0.641, 0.734, 0.641, 0.734, 0.735, 0.7376, 0.735, 0.7376, 0.735, 0.7376, 0.735, 0.7376, 0.75, 0.75, 0.75, 0.75, 0.735, 0.5124, 0.735, 0.5124, 0.641, 0.516, 0.641, 0.516, 0.625, 0.5, 0.625, 0.5, 0.625, 0.375, 0.625, 0.375, 0.625, 0.875, 0.625, 0.875, 0.625, 0.75, 0.625, 0.75, 0.625, 0.5, 0.625, 0.5, 0.625, 0.375, 0.625, 0.375, 0.7382, 0.625, 0.7382, 0.625, 0.6374, 0.625, 0.6374, 0.625, 0.6374, 0.625, 0.6374, 0.625, 0.641, 0.516, 0.641, 0.516, 0.641, 0.516, 0.641, 0.516, 0.735, 0.5124, 0.735, 0.5124, 0.625, 0.375, 0.625, 0.375, 0.625, 0.5, 0.625, 0.5, 0.6374, 0.625, 0.6374, 0.625, 0.641, 0.516, 0.641, 0.516, 0.641, 0.516, 0.641, 0.516, 0.735, 0.5124, 0.735, 0.5124, 0.625, 0.5, 0.625, 0.5, 0.625, 0.5, 0.625, 0.5, 0.735, 0.7376, 0.735, 0.7376, 0.641, 0.734, 0.641, 0.734, 0.641, 0.734, 0.641, 0.734, 0.6374, 0.625, 0.6374, 0.625, 0.7382, 0.625, 0.7382, 0.625, 0.735, 0.5124, 0.735, 0.5124, 0.7382, 0.625, 0.7382, 0.625, 0.6374, 0.625, 0.6374, 0.625, 0.625, 0.5, 0.625, 0.5, 0.625, 0.5, 0.625, 0.5, 0.75, 0.75, 0.75, 0.75, 0.735, 0.7376, 0.735, 0.7376, 0.735, 0.7376, 0.735, 0.7376, 0.641, 0.734, 0.641, 0.734, 0.735, 0.5124, 0.735, 0.5124, 0.7382, 0.625, 0.7382, 0.625, 0.641, 0.516, 0.641, 0.516, 0.735, 0.5124, 0.735, 0.5124, 0.625, 0.5, 0.625, 0.5, 0.625, 0.375, 0.625, 0.375, 0.735, 0.7376, 0.735, 0.7376, 0.641, 0.734, 0.641, 0.734, 0.735, 0.5124, 0.735, 0.5124, 0.75, 0.5, 0.75, 0.5, 0.6374, 0.625, 0.6374, 0.625, 0.7382, 0.625, 0.7382, 0.625, 0.7382, 0.625, 0.7382, 0.625, 0.6374, 0.625, 0.6374, 0.625, 0.735, 0.5124, 0.735, 0.5124, 0.75, 0.5, 0.75, 0.5, 0.6374, 0.625, 0.6374, 0.625, 0.7382, 0.625, 0.7382, 0.625, 0.75, 0.75, 0.75, 0.75, 0.735, 0.7376, 0.735, 0.7376, 0.7382, 0.625, 0.7382, 0.625, 0.735, 0.5124, 0.735, 0.5124, 0.7382, 0.625, 0.7382, 0.625, 0.6374, 0.625, 0.6374, 0.625, 0.641, 0.734, 0.641, 0.734, 0.6374, 0.625, 0.6374, 0.625, 0.625, 0.5, 0.625, 0.5, 0.625, 0.375, 0.625, 0.375, 0.735, 0.5124, 0.735, 0.5124, 0.7382, 0.625, 0.7382, 0.625, 0.735, 0.5124, 0.735, 0.5124, 0.75, 0.5, 0.75, 0.5, 0.6374, 0.625, 0.6374, 0.625, 0.7382, 0.625, 0.7382, 0.625, 0.7382, 0.625, 0.7382, 0.625, 0.6374, 0.625, 0.6374, 0.625, 0.641, 0.734, 0.641, 0.734, 0.6374, 0.625, 0.6374, 0.625, 0.735, 0.5124, 0.735, 0.5124, 0.7382, 0.625, 0.7382, 0.625, 0.7382, 0.625, 0.7382, 0.625, 0.735, 0.5124, 0.735, 0.5124, 0.75, 0.75, 0.75, 0.75, 0.735, 0.7376, 0.735, 0.7376, 0.641, 0.516, 0.641, 0.516, 0.735, 0.5124, 0.735, 0.5124, 0.6374, 0.625, 0.6374, 0.625, 0.641, 0.516, 0.641, 0.516, 0.641, 0.734, 0.641, 0.734, 0.6374, 0.625, 0.6374, 0.625, 0.7382, 0.625, 0.7382, 0.625, 0.6374, 0.625, 0.6374, 0.625, 0.641, 0.734, 0.641, 0.734, 0.6374, 0.625, 0.6374, 0.625, 0.6374, 0.625, 0.6374, 0.625, 0.7382, 0.625, 0.7382, 0.625, 0.6374, 0.625, 0.6374, 0.625, 0.641, 0.516, 0.641, 0.516, 0.735, 0.7376, 0.735, 0.7376, 0.641, 0.734, 0.641, 0.734, 0.735, 0.5124, 0.735, 0.5124, 0.7382, 0.625, 0.7382, 0.625, 0.7382, 0.625, 0.7382, 0.625, 0.735, 0.5124, 0.735, 0.5124, 0.75, 0.75, 0.75, 0.75, 0.735, 0.7376, 0.735, 0.7376, 0.641, 0.516, 0.641, 0.516, 0.735, 0.5124, 0.735, 0.5124, 0.6374, 0.625, 0.6374, 0.625, 0.641, 0.516, 0.641, 0.516, 0.6374, 0.625, 0.6374, 0.625, 0.641, 0.516, 0.641, 0.516, 0.641, 0.516, 0.641, 0.516, 0.735, 0.5124, 0.735, 0.5124, 0.75, 0.75, 0.75, 0.75, 0.735, 0.7376, 0.735, 0.7376, 0.7382, 0.625, 0.7382, 0.625, 0.735, 0.5124, 0.735, 0.5124, 0.735, 0.5124, 0.735, 0.5124, 0.75, 0.5, 0.75, 0.5, 0.735, 0.7376, 0.735, 0.7376, 0.641, 0.734, 0.641, 0.734, 0.735, 0.5124, 0.735, 0.5124, 0.7382, 0.625, 0.7382, 0.625, 0.7382, 0.625, 0.7382, 0.625, 0.735, 0.5124, 0.735, 0.5124, 0.75, 0.75, 0.75, 0.75, 0.735, 0.7376, 0.735, 0.7376, 0.641, 0.516, 0.641, 0.516, 0.735, 0.5124, 0.735, 0.5124, 0.75, 0.75, 0.75, 0.75, 0.735, 0.7376, 0.735, 0.7376, 0.7382, 0.625, 0.7382, 0.625, 0.735, 0.5124, 0.735, 0.5124, 0.735, 0.5124, 0.735, 0.5124, 0.7382, 0.625, 0.7382, 0.625, 0.735, 0.7376, 0.735, 0.7376, 0.641, 0.734, 0.641, 0.734, 0.641, 0.734, 0.641, 0.734, 0.6374, 0.625, 0.6374, 0.625, 0.7382, 0.625, 0.7382, 0.625, 0.6374, 0.625, 0.6374, 0.625, 0.6374, 0.625, 0.6374, 0.625, 0.7382, 0.625, 0.7382, 0.625, 0.735, 0.5124, 0.735, 0.5124, 0.75, 0.5, 0.75, 0.5, 0.735, 0.7376, 0.735, 0.7376, 0.641, 0.734, 0.641, 0.734, 0.735, 0.5124, 0.735, 0.5124, 0.7382, 0.625, 0.7382, 0.625, 0.735, 0.7376, 0.735, 0.7376, 0.641, 0.734, 0.641, 0.734, 0.735, 0.5124, 0.735, 0.5124, 0.75, 0.5, 0.75, 0.5, 0.6374, 0.625, 0.6374, 0.625, 0.7382, 0.625, 0.7382, 0.625, 0.7382, 0.625, 0.7382, 0.625, 0.6374, 0.625, 0.6374, 0.625, 0.641, 0.516, 0.641, 0.516, 0.735, 0.5124, 0.735, 0.5124, 0.6374, 0.625, 0.6374, 0.625, 0.641, 0.516, 0.641, 0.516, 0.6374, 0.625, 0.6374, 0.625, 0.7382, 0.625, 0.7382, 0.625, 0.641, 0.734, 0.641, 0.734, 0.6374, 0.625, 0.6374, 0.625, 0.7382, 0.625, 0.7382, 0.625, 0.6374, 0.625, 0.6374, 0.625, 0.735, 0.5124, 0.735, 0.5124, 0.75, 0.5, 0.75, 0.5, 0.735, 0.7376, 0.735, 0.7376, 0.641, 0.734, 0.641, 0.734, 0.735, 0.5124, 0.735, 0.5124, 0.75, 0.5, 0.75, 0.5, 0.6374, 0.625, 0.6374, 0.625, 0.7382, 0.625, 0.7382, 0.625, 0.7382, 0.625, 0.7382, 0.625, 0.6374, 0.625, 0.6374, 0.625, 0.735, 0.5124, 0.735, 0.5124, 0.7382, 0.625, 0.7382, 0.625, 0.7382, 0.625, 0.7382, 0.625, 0.735, 0.5124, 0.735, 0.5124, 0.75, 0.75, 0.75, 0.75, 0.735, 0.7376, 0.735, 0.7376, 0.641, 0.516, 0.641, 0.516, 0.735, 0.5124, 0.735, 0.5124, 0.6374, 0.625, 0.6374, 0.625, 0.641, 0.516, 0.641, 0.516, 0.641, 0.734, 0.641, 0.734, 0.6374, 0.625, 0.6374, 0.625, 0.7382, 0.625, 0.7382, 0.625, 0.6374, 0.625, 0.6374, 0.625, 0.641, 0.734, 0.641, 0.734, 0.6374, 0.625, 0.6374, 0.625, 0.6374, 0.625, 0.6374, 0.625, 0.641, 0.516, 0.641, 0.516, 0.641, 0.516, 0.641, 0.516, 0.735, 0.5124, 0.735, 0.5124, 0.735, 0.5124, 0.735, 0.5124, 0.7382, 0.625, 0.7382, 0.625, 0.7382, 0.625, 0.7382, 0.625, 0.735, 0.5124, 0.735, 0.5124, 0.75, 0.75, 0.75, 0.75, 0.735, 0.7376, 0.735, 0.7376, 0.641, 0.516, 0.641, 0.516, 0.735, 0.5124, 0.735, 0.5124, 0.6374, 0.625, 0.6374, 0.625, 0.641, 0.516, 0.641, 0.516, 0.641, 0.734, 0.641, 0.734, 0.6374, 0.625, 0.6374, 0.625, 0.6374, 0.625, 0.641, 0.516, 0.641, 0.516, 0.641, 0.516, 0.735, 0.5124, 0.735, 0.5124, 0.75, 0.75, 0.735, 0.7376, 0.735, 0.7376, 0.7382, 0.625, 0.735, 0.5124, 0.735, 0.5124, 0.6374, 0.625, 0.6374, 0.625, 0.7382, 0.625, 0.7382, 0.625, 0.735, 0.5124, 0.735, 0.5124, 0.75, 0.5, 0.75, 0.5, 0.735, 0.7376, 0.735, 0.7376, 0.641, 0.734, 0.641, 0.734, 0.735, 0.5124, 0.735, 0.5124, 0.7382, 0.625, 0.7382, 0.625, 0.7382, 0.625, 0.7382, 0.625, 0.735, 0.5124, 0.735, 0.5124, 0.75, 0.75, 0.75, 0.75, 0.735, 0.7376, 0.735, 0.7376, 0.641, 0.734, 0.6374, 0.625, 0.6374, 0.625, 0.7382, 0.625, 0.6374, 0.625, 0.6374, 0.625, 0.735, 0.5124, 0.75, 0.5, 0.75, 0.5, 0.6374, 0.625, 0.7382, 0.625, 0.7382, 0.625, 0.735, 0.7376, 0.641, 0.734, 0.641, 0.734, 0.735, 0.5124, 0.7382, 0.625, 0.7382, 0.625])
me_cube_007.update()
me_cube_008 = bpy.data.meshes.new('Cube.008')
me_cube_008.from_pydata([(0.07102, 0.01573, -1.023), (0.07102, 0.01573, 0.4332), (0.07102, 0.07016, -0.1115), (0.07102, 0.07016, 0.4332), (0.1255, 0.01573, -1.023), (0.1255, 0.01573, 0.4332), (0.1255, 0.07016, -0.1115), (0.1255, 0.07016, 0.4332), (0.06205, 0.04294, -1.023), (0.06205, 0.04294, 0.4332), (0.1344, 0.04294, -1.023), (0.1344, 0.04294, 0.4332), (0.09824, 0.07758, -0.1115), (0.09824, 0.07758, 0.4332), (0.09824, 0.008309, -1.023), (0.09824, 0.008309, 0.4332), (0.05294, -0.002354, 0.5565), (0.09824, 0.04294, -0.1115), (0.05294, -0.002354, 0.4438), (0.05294, 0.08824, 0.4438), (0.1435, -0.002354, 0.4438), (0.1435, 0.08824, 0.4438), (0.03801, 0.04294, 0.4438), (0.1585, 0.04294, 0.4438), (0.09824, 0.1006, 0.4438), (0.09824, -0.0147, 0.4438), (0.06323, 0.00794, 0.5724), (0.05294, 0.08824, 0.5565), (0.1435, -0.002354, 0.5565), (0.1435, 0.08824, 0.5565), (0.03801, 0.04294, 0.5565), (0.1585, 0.04294, 0.5565), (0.09824, 0.1006, 0.5565), (0.09824, -0.0147, 0.5565), (0.06323, 0.07795, 0.5724), (0.1332, 0.00794, 0.5724), (0.1332, 0.07795, 0.5724), (0.0517, 0.04294, 0.5724), (0.1448, 0.04294, 0.5724), (0.09824, 0.08749, 0.5724), (0.09824, -0.001599, 0.5724), (0.09824, 0.04294, 0.5724)], [], [(8, 9, 3, 2), (12, 13, 7, 6), (10, 11, 5, 4), (14, 15, 1, 0), (17, 10, 4, 14), (5, 11, 23, 20), (13, 3, 19, 24), (12, 6, 10, 17), (6, 7, 11, 10), (0, 1, 9, 8), (2, 12, 17, 8), (15, 5, 20, 25), (7, 13, 24, 21), (8, 17, 14, 0), (4, 5, 15, 14), (2, 3, 13, 12), (19, 22, 30, 27), (20, 23, 31, 28), (22, 18, 16, 30), (25, 20, 28, 33), (11, 7, 21, 23), (9, 1, 18, 22), (3, 9, 22, 19), (1, 15, 25, 18), (30, 16, 26, 37), (33, 28, 35, 40), (29, 32, 39, 36), (16, 33, 40, 26), (24, 19, 27, 32), (23, 21, 29, 31), (18, 25, 33, 16), (21, 24, 32, 29), (41, 37, 26, 40), (39, 34, 37, 41), (36, 39, 41, 38), (38, 41, 40, 35), (28, 31, 38, 35), (27, 30, 37, 34), (32, 27, 34, 39), (31, 29, 36, 38)])
_uv = me_cube_008.uv_layers.new(name='UVMap')
_uv.uv.foreach_set('vector', [0.375, 0.125, 0.625, 0.125, 0.625, 0.25, 0.375, 0.25, 0.375, 0.375, 0.625, 0.375, 0.625, 0.5, 0.375, 0.5, 0.375, 0.625, 0.625, 0.625, 0.625, 0.75, 0.375, 0.75, 0.375, 0.875, 0.625, 0.875, 0.625, 1.0, 0.375, 1.0, 0.25, 0.625, 0.375, 0.625, 0.375, 0.75, 0.25, 0.75, 0.625, 0.75, 0.625, 0.625, 0.625, 0.625, 0.625, 0.75, 0.625, 0.375, 0.625, 0.25, 0.625, 0.25, 0.625, 0.375, 0.25, 0.5, 0.375, 0.5, 0.375, 0.625, 0.25, 0.625, 0.375, 0.5, 0.625, 0.5, 0.625, 0.625, 0.375, 0.625, 0.375, 0.0, 0.625, 0.0, 0.625, 0.125, 0.375, 0.125, 0.125, 0.5, 0.25, 0.5, 0.25, 0.625, 0.125, 0.625, 0.625, 0.875, 0.625, 0.75, 0.625, 0.75, 0.625, 0.875, 0.625, 0.5, 0.625, 0.375, 0.625, 0.375, 0.625, 0.5, 0.125, 0.625, 0.25, 0.625, 0.25, 0.75, 0.125, 0.75, 0.375, 0.75, 0.625, 0.75, 0.625, 0.875, 0.375, 0.875, 0.375, 0.25, 0.625, 0.25, 0.625, 0.375, 0.375, 0.375, 0.625, 0.25, 0.625, 0.125, 0.625, 0.125, 0.625, 0.25, 0.625, 0.75, 0.625, 0.625, 0.625, 0.625, 0.625, 0.75, 0.625, 0.125, 0.625, 0.0, 0.625, 0.0, 0.625, 0.125, 0.625, 0.875, 0.625, 0.75, 0.625, 0.75, 0.625, 0.875, 0.625, 0.625, 0.625, 0.5, 0.625, 0.5, 0.625, 0.625, 0.625, 0.125, 0.625, 0.0, 0.625, 0.0, 0.625, 0.125, 0.625, 0.25, 0.625, 0.125, 0.625, 0.125, 0.625, 0.25, 0.625, 1.0, 0.625, 0.875, 0.625, 0.875, 0.625, 1.0, 0.625, 0.125, 0.625, 0.0, 0.625, 0.0, 0.625, 0.125, 0.625, 0.875, 0.625, 0.75, 0.625, 0.75, 0.625, 0.875, 0.625, 0.5, 0.625, 0.375, 0.625, 0.375, 0.625, 0.5, 0.625, 1.0, 0.625, 0.875, 0.625, 0.875, 0.625, 1.0, 0.625, 0.375, 0.625, 0.25, 0.625, 0.25, 0.625, 0.375, 0.625, 0.625, 0.625, 0.5, 0.625, 0.5, 0.625, 0.625, 0.625, 1.0, 0.625, 0.875, 0.625, 0.875, 0.625, 1.0, 0.625, 0.5, 0.625, 0.375, 0.625, 0.375, 0.625, 0.5, 0.75, 0.625, 0.875, 0.625, 0.875, 0.75, 0.75, 0.75, 0.75, 0.5, 0.875, 0.5, 0.875, 0.625, 0.75, 0.625, 0.625, 0.5, 0.75, 0.5, 0.75, 0.625, 0.625, 0.625, 0.625, 0.625, 0.75, 0.625, 0.75, 0.75, 0.625, 0.75, 0.625, 0.75, 0.625, 0.625, 0.625, 0.625, 0.625, 0.75, 0.625, 0.25, 0.625, 0.125, 0.625, 0.125, 0.625, 0.25, 0.625, 0.375, 0.625, 0.25, 0.625, 0.25, 0.625, 0.375, 0.625, 0.625, 0.625, 0.5, 0.625, 0.5, 0.625, 0.625])
me_cube_008.update()
arm_metarig = bpy.data.armatures.new('metarig')  # bones are not reproduced

# ---- objects
ob_metarig = bpy.data.objects.new('metarig', arm_metarig)
ob_cube = bpy.data.objects.new('Cube', me_cube_007)
ob_cube_001 = bpy.data.objects.new('Cube.001', me_cube_008)

# ---- transforms, parenting, visibility, modifiers, constraints
ob_metarig.location = (0.0, 0.0, 0.0)
ob_cube.location = (0.0, 0.0, 0.3687)
ob_cube.scale = (0.2398, 0.2398, 0.2398)
ob_cube_001.location = (0.6377, -0.3013, 1.673)

# ---- collection membership
col_collection.objects.link(ob_metarig)
col_collection.objects.link(ob_cube)
col_collection.objects.link(ob_cube_001)

# ---- scene / render settings (as saved in the file)
scene.frame_start = 1; scene.frame_end = 250; scene.frame_set(46)
scene.render.engine = 'BLENDER_EEVEE_NEXT'
bpy.context.view_layer.update()

# ---- added for rendering (the .blend has no active camera and no usable light): camera, sun
cam_auto = bpy.data.cameras.new('AutoCamera')
cam_auto.lens = 50.0
cam_auto.sensor_width = 36.0
cam_auto.clip_end = 1000.0
ob_auto_camera = bpy.data.objects.new('AutoCamera', cam_auto)
scene.collection.objects.link(ob_auto_camera)
ob_auto_camera.location = (2.70479, -3.22748, 3.45482)
ob_auto_camera.rotation_euler = (1.09748, -7.21219e-08, 0.694738)
scene.camera = ob_auto_camera
light_auto_sun = bpy.data.lights.new('AutoSun', 'SUN')
light_auto_sun.energy = 3.0
light_auto_sun.angle = 0.0523599
ob_auto_sun = bpy.data.objects.new('AutoSun', light_auto_sun)
scene.collection.objects.link(ob_auto_sun)
ob_auto_sun.rotation_euler = (0.872665, 0.174533, 0.523599)
bpy.context.view_layer.update()
